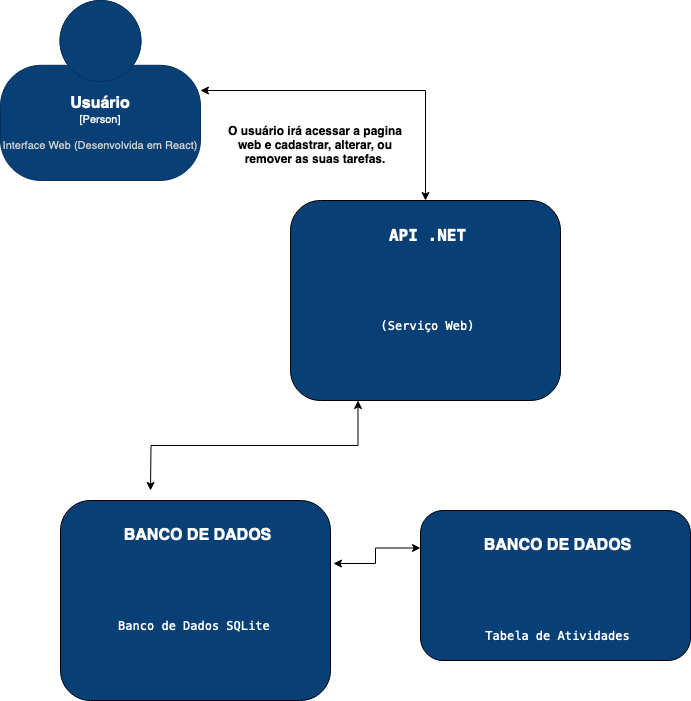

The diagram above was exported from draw.io. Its source (the exported page's mxGraphModel, read from the mxfile embedded in the PNG):
<mxGraphModel dx="1570" dy="1027" grid="1" gridSize="10" guides="1" tooltips="1" connect="1" arrows="1" fold="1" page="1" pageScale="1" pageWidth="850" pageHeight="1100" math="0" shadow="0">
  <root>
    <mxCell id="0" />
    <mxCell id="1" parent="0" />
    <mxCell id="a8omIGzoTG3a9EOyQ57A-7" style="edgeStyle=orthogonalEdgeStyle;rounded=0;orthogonalLoop=1;jettySize=auto;html=1;exitX=1;exitY=0.5;exitDx=0;exitDy=0;exitPerimeter=0;entryX=0.5;entryY=0;entryDx=0;entryDy=0;startArrow=classic;startFill=1;" edge="1" parent="1" source="a8omIGzoTG3a9EOyQ57A-1" target="a8omIGzoTG3a9EOyQ57A-2">
      <mxGeometry relative="1" as="geometry" />
    </mxCell>
    <object placeholders="1" c4Name="Usuário" c4Type="Person" c4Description="Interface Web (Desenvolvida em React)" label="&lt;font style=&quot;font-size: 16px&quot;&gt;&lt;b&gt;%c4Name%&lt;/b&gt;&lt;/font&gt;&lt;div&gt;[%c4Type%]&lt;/div&gt;&lt;br&gt;&lt;div&gt;&lt;font style=&quot;font-size: 11px&quot;&gt;&lt;font color=&quot;#cccccc&quot;&gt;%c4Description%&lt;/font&gt;&lt;/div&gt;" id="a8omIGzoTG3a9EOyQ57A-1">
      <mxCell style="html=1;fontSize=11;dashed=0;whiteSpace=wrap;fillColor=#083F75;strokeColor=#06315C;fontColor=#ffffff;shape=mxgraph.c4.person2;align=center;metaEdit=1;points=[[0.5,0,0],[1,0.5,0],[1,0.75,0],[0.75,1,0],[0.5,1,0],[0.25,1,0],[0,0.75,0],[0,0.5,0]];resizable=0;" vertex="1" parent="1">
        <mxGeometry x="50" y="90" width="200" height="180" as="geometry" />
      </mxCell>
    </object>
    <mxCell id="a8omIGzoTG3a9EOyQ57A-12" style="edgeStyle=orthogonalEdgeStyle;rounded=0;orthogonalLoop=1;jettySize=auto;html=1;exitX=0.25;exitY=1;exitDx=0;exitDy=0;startArrow=classic;startFill=1;" edge="1" parent="1" source="a8omIGzoTG3a9EOyQ57A-2">
      <mxGeometry relative="1" as="geometry">
        <mxPoint x="200" y="580" as="targetPoint" />
      </mxGeometry>
    </mxCell>
    <mxCell id="a8omIGzoTG3a9EOyQ57A-2" value="" style="rounded=1;whiteSpace=wrap;html=1;fillColor=#083F75;" vertex="1" parent="1">
      <mxGeometry x="340" y="290" width="270" height="200" as="geometry" />
    </mxCell>
    <mxCell id="a8omIGzoTG3a9EOyQ57A-4" value="&lt;pre&gt;&lt;code class=&quot;!whitespace-pre hljs language-lua&quot;&gt;API .NET&lt;/code&gt;&lt;/pre&gt;" style="text;html=1;align=center;verticalAlign=middle;whiteSpace=wrap;rounded=0;fontColor=#FFFFFF;spacingTop=0;fontStyle=1;spacing=0;fontSize=16;" vertex="1" parent="1">
      <mxGeometry x="365" y="310" width="225" height="30" as="geometry" />
    </mxCell>
    <mxCell id="a8omIGzoTG3a9EOyQ57A-6" value="&lt;pre&gt;&lt;code class=&quot;!whitespace-pre hljs language-lua&quot;&gt;(Serviço Web)&lt;/code&gt;&lt;/pre&gt;" style="text;html=1;strokeColor=none;fillColor=none;align=center;verticalAlign=middle;whiteSpace=wrap;rounded=0;fontColor=#FFFFFF;" vertex="1" parent="1">
      <mxGeometry x="355" y="360" width="245" height="110" as="geometry" />
    </mxCell>
    <mxCell id="a8omIGzoTG3a9EOyQ57A-8" value="O usuário irá acessar a pagina web e cadastrar, alterar, ou remover as suas tarefas." style="text;html=1;strokeColor=none;fillColor=none;align=center;verticalAlign=middle;whiteSpace=wrap;rounded=0;fontStyle=1" vertex="1" parent="1">
      <mxGeometry x="270" y="180" width="190" height="110" as="geometry" />
    </mxCell>
    <mxCell id="a8omIGzoTG3a9EOyQ57A-9" value="" style="rounded=1;whiteSpace=wrap;html=1;fillColor=#083F75;" vertex="1" parent="1">
      <mxGeometry x="110" y="590" width="270" height="200" as="geometry" />
    </mxCell>
    <mxCell id="a8omIGzoTG3a9EOyQ57A-10" value="BANCO DE DADOS" style="text;html=1;align=center;verticalAlign=middle;whiteSpace=wrap;rounded=0;fontColor=#FFFFFF;spacingTop=0;fontStyle=1;spacing=0;fontSize=16;" vertex="1" parent="1">
      <mxGeometry x="135" y="610" width="225" height="30" as="geometry" />
    </mxCell>
    <mxCell id="a8omIGzoTG3a9EOyQ57A-11" value="&lt;pre&gt;&lt;code class=&quot;!whitespace-pre hljs language-lua&quot;&gt;Banco de Dados SQLite &lt;/code&gt;&lt;/pre&gt;" style="text;html=1;strokeColor=none;fillColor=none;align=center;verticalAlign=middle;whiteSpace=wrap;rounded=0;fontColor=#FFFFFF;" vertex="1" parent="1">
      <mxGeometry x="125" y="660" width="245" height="110" as="geometry" />
    </mxCell>
    <mxCell id="a8omIGzoTG3a9EOyQ57A-13" value="" style="rounded=1;whiteSpace=wrap;html=1;fillColor=#083F75;" vertex="1" parent="1">
      <mxGeometry x="470" y="600" width="270" height="150" as="geometry" />
    </mxCell>
    <mxCell id="a8omIGzoTG3a9EOyQ57A-14" value="BANCO DE DADOS" style="text;html=1;align=center;verticalAlign=middle;whiteSpace=wrap;rounded=0;fontColor=#FFFFFF;spacingTop=0;fontStyle=1;spacing=0;fontSize=16;" vertex="1" parent="1">
      <mxGeometry x="495" y="620" width="225" height="30" as="geometry" />
    </mxCell>
    <mxCell id="a8omIGzoTG3a9EOyQ57A-15" value="&lt;pre&gt;&lt;code class=&quot;!whitespace-pre hljs language-lua&quot;&gt;Tabela de Atividades&lt;/code&gt;&lt;/pre&gt;" style="text;html=1;strokeColor=none;fillColor=none;align=center;verticalAlign=middle;whiteSpace=wrap;rounded=0;fontColor=#FFFFFF;" vertex="1" parent="1">
      <mxGeometry x="485" y="670" width="245" height="110" as="geometry" />
    </mxCell>
    <mxCell id="a8omIGzoTG3a9EOyQ57A-16" style="edgeStyle=orthogonalEdgeStyle;rounded=0;orthogonalLoop=1;jettySize=auto;html=1;exitX=0;exitY=0.25;exitDx=0;exitDy=0;entryX=1.011;entryY=0.315;entryDx=0;entryDy=0;entryPerimeter=0;startArrow=classic;startFill=1;" edge="1" parent="1" source="a8omIGzoTG3a9EOyQ57A-13" target="a8omIGzoTG3a9EOyQ57A-9">
      <mxGeometry relative="1" as="geometry" />
    </mxCell>
  </root>
</mxGraphModel>